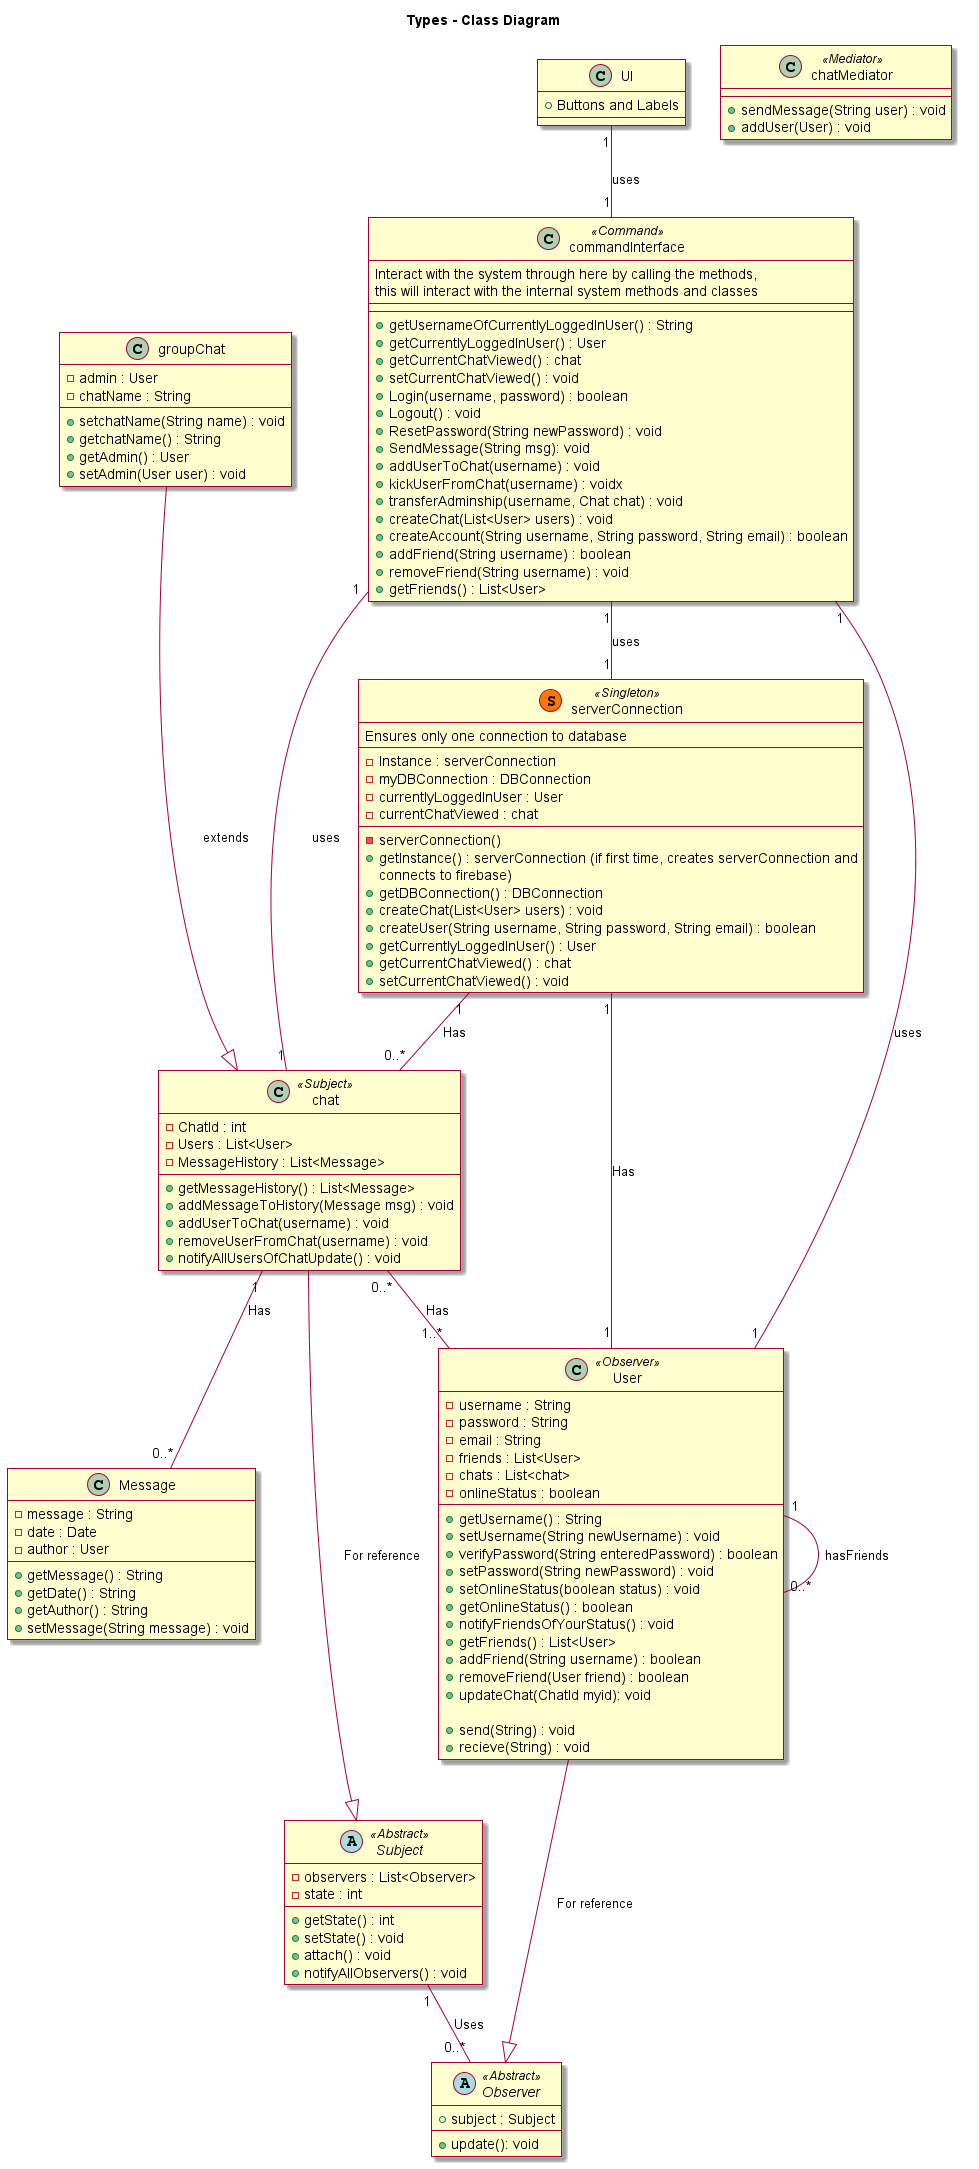

The diagram above was rendered by PlantUML. Its source (embedded in the PNG):
@startuml
skin rose

title Types - Class Diagram


skinparam componentStyle uml2


class Message{
    - message : String
    - date : Date
    - author : User
    +getMessage() : String
    +getDate() : String
    +getAuthor() : String
    +setMessage(String message) : void
}

class User <<Observer>> {
    -username : String
    -password : String
    -email : String
    -friends : List<User>
    -chats : List<chat>
    -onlineStatus : boolean

    +getUsername() : String
    +setUsername(String newUsername) : void
    +verifyPassword(String enteredPassword) : boolean
    +setPassword(String newPassword) : void
    +setOnlineStatus(boolean status) : void
    +getOnlineStatus() : boolean
    +notifyFriendsOfYourStatus() : void
    +getFriends() : List<User>
    +addFriend(String username) : boolean
    +removeFriend(User friend) : boolean
    +updateChat(ChatId myid): void

    +send(String) : void
    +recieve(String) : void
}

User "1"--"0..*" User : hasFriends

Class chatMediator <<Mediator>> {
    +sendMessage(String user) : void
    +addUser(User) : void
}



Abstract Observer <<Abstract>> {
    +subject : Subject
    +update(): void
}

Abstract Subject <<Abstract>> {
    -observers : List<Observer>
    -state : int
    +getState() : int
    +setState() : void
    +attach() : void
    +notifyAllObservers() : void
}

Subject "1"--"0..*" Observer : Uses


Class groupChat {
    -admin : User
    -chatName : String
    +setchatName(String name) : void
    +getchatName() : String
    +getAdmin() : User
    +setAdmin(User user) : void
}

Class chat <<Subject>> {
    -ChatId : int
    -Users : List<User>
    -MessageHistory : List<Message>
    +getMessageHistory() : List<Message>
    +addMessageToHistory(Message msg) : void
    +addUserToChat(username) : void
    +removeUserFromChat(username) : void
    +notifyAllUsersOfChatUpdate() : void
}

chat "0..*" -- "1..*" User : Has

chat "1" -- "0..*" Message : Has

groupChat---|> chat : extends

chat ---|> Subject : For reference
User ---|> Observer : For reference

class serverConnection << (S,#FF7700) Singleton >>{
    Ensures only one connection to database
    --
    -Instance : serverConnection
    -myDBConnection : DBConnection
    -currentlyLoggedInUser : User
    -currentChatViewed : chat
    --
    -serverConnection()
    +getInstance() : serverConnection (if first time, creates serverConnection and
    connects to firebase)
    +getDBConnection() : DBConnection
    +createChat(List<User> users) : void
    +createUser(String username, String password, String email) : boolean
    +getCurrentlyLoggedInUser() : User
    +getCurrentChatViewed() : chat
    +setCurrentChatViewed() : void
}
serverConnection "1" -- "0..*" chat : Has
serverConnection "1" -- "1" User : Has

class commandInterface <<Command>> {
    Interact with the system through here by calling the methods,
    this will interact with the internal system methods and classes
    --
    --
    +getUsernameOfCurrentlyLoggedInUser() : String
    +getCurrentlyLoggedInUser() : User
    +getCurrentChatViewed() : chat
    +setCurrentChatViewed() : void
    +Login(username, password) : boolean
    +Logout() : void
    +ResetPassword(String newPassword) : void
    +SendMessage(String msg): void
    +addUserToChat(username) : void
    +kickUserFromChat(username) : voidx
    +transferAdminship(username, Chat chat) : void
    +createChat(List<User> users) : void
    +createAccount(String username, String password, String email) : boolean
    +addFriend(String username) : boolean
    +removeFriend(String username) : void
    +getFriends() : List<User>
}

commandInterface "1" -- "1" User : uses
commandInterface "1" -- "1" serverConnection : uses
commandInterface "1" -- "1" chat: uses

class UI {
    +Buttons and Labels
}

UI "1" -- "1" commandInterface : uses
@enduml